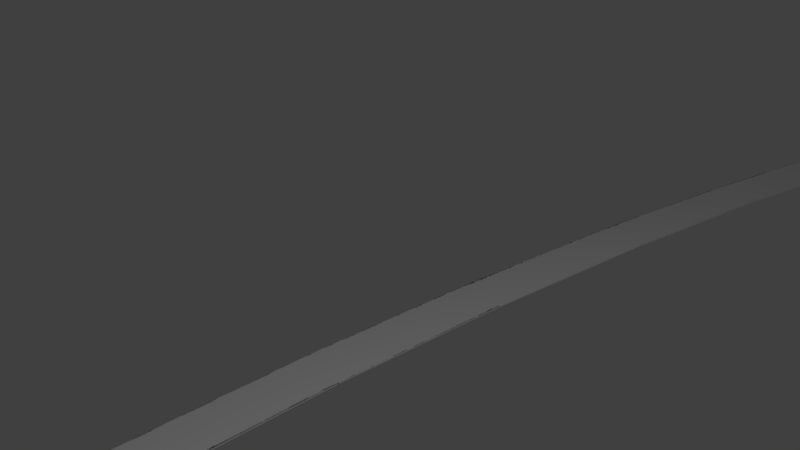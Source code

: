 # Source: katana_bendovervolvoroverlmao.blend  (saved by Blender 2.79.0; exported with 4.5.12 LTS)
import bpy
from mathutils import Matrix  # noqa: F401  (used for matrix-valued properties, if any)

bpy.ops.wm.read_factory_settings(use_empty=True)
scene = bpy.context.scene
scene.name = 'Scene'

# ---- collections
col_collection_1 = bpy.data.collections.new('Collection 1'); scene.collection.children.link(col_collection_1)

# ---- world
world_world = bpy.data.worlds.new('World'); scene.world = world_world
world_world.color = (0.05088, 0.05088, 0.05088)
world_world.use_sun_shadow = False
world_world.sun_shadow_jitter_overblur = 0.0
world_world.cycles.sampling_method = 'MANUAL'

# ---- cameras
cam_camera = bpy.data.cameras.new('Camera')
cam_camera.clip_end = 100.0
cam_camera.lens = 35.0
cam_camera.sensor_width = 32.0
cam_camera.sensor_height = 18.0
cam_camera.ortho_scale = 7.314
cam_camera.dof.focus_distance = 0.0
cam_camera.dof.aperture_fstop = 128.0

# ---- lights
light_lamp = bpy.data.lights.new('Lamp', 'POINT')
light_lamp.transmission_factor = 0.0
light_lamp.cutoff_distance = 30.0
light_lamp.energy = 100.0
light_lamp.shadow_buffer_clip_start = 1.001
light_lamp.shadow_soft_size = 0.1
light_lamp.shadow_maximum_resolution = 0.006
light_lamp.use_absolute_resolution = True

# ---- meshes
me_cylinder_001 = bpy.data.meshes.new('Cylinder.001')
me_cylinder_001.from_pydata([(0.0, 1.0, -1.0), (0.0, 1.0, 1.0), (0.1951, 0.9808, -1.0), (0.1951, 0.9808, 1.0), (0.3827, 0.9239, -1.0), (0.3827, 0.9239, 1.0), (0.5556, 0.8315, -1.0), (0.5556, 0.8315, 1.0), (0.7071, 0.7071, -1.0), (0.7071, 0.7071, 1.0), (0.8315, 0.5556, -1.0), (0.8315, 0.5556, 1.0), (0.9239, 0.3827, -1.0), (0.9239, 0.3827, 1.0), (0.9808, 0.1951, -1.0), (0.9808, 0.1951, 1.0), (1.0, 7.55e-08, -1.0), (1.0, 7.55e-08, 1.0), (0.9808, -0.1951, -1.0), (0.9808, -0.1951, 1.0), (0.9239, -0.3827, -1.0), (0.9239, -0.3827, 1.0), (0.8315, -0.5556, -1.0), (0.8315, -0.5556, 1.0), (0.7071, -0.7071, -1.0), (0.7071, -0.7071, 1.0), (0.5556, -0.8315, -1.0), (0.5556, -0.8315, 1.0), (0.3827, -0.9239, -1.0), (0.3827, -0.9239, 1.0), (0.1951, -0.9808, -1.0), (0.1951, -0.9808, 1.0), (-3.258e-07, -1.0, -1.0), (-3.258e-07, -1.0, 1.0), (-0.1951, -0.9808, -1.0), (-0.1951, -0.9808, 1.0), (-0.3827, -0.9239, -1.0), (-0.3827, -0.9239, 1.0), (-0.5556, -0.8315, -1.0), (-0.5556, -0.8315, 1.0), (-0.7071, -0.7071, -1.0), (-0.7071, -0.7071, 1.0), (-0.8315, -0.5556, -1.0), (-0.8315, -0.5556, 1.0), (-0.9239, -0.3827, -1.0), (-0.9239, -0.3827, 1.0), (-0.9808, -0.1951, -1.0), (-0.9808, -0.1951, 1.0), (-1.0, 9.656e-07, -1.0), (-1.0, 9.656e-07, 1.0), (-0.9808, 0.1951, -1.0), (-0.9808, 0.1951, 1.0), (-0.9239, 0.3827, -1.0), (-0.9239, 0.3827, 1.0), (-0.8315, 0.5556, -1.0), (-0.8315, 0.5556, 1.0), (-0.7071, 0.7071, -1.0), (-0.7071, 0.7071, 1.0), (-0.5556, 0.8315, -1.0), (-0.5556, 0.8315, 1.0), (-0.3827, 0.9239, -1.0), (-0.3827, 0.9239, 1.0), (-0.1951, 0.9808, -1.0), (-0.1951, 0.9808, 1.0)], [], [(0, 1, 3, 2), (2, 3, 5, 4), (4, 5, 7, 6), (6, 7, 9, 8), (8, 9, 11, 10), (10, 11, 13, 12), (12, 13, 15, 14), (14, 15, 17, 16), (16, 17, 19, 18), (18, 19, 21, 20), (20, 21, 23, 22), (22, 23, 25, 24), (24, 25, 27, 26), (26, 27, 29, 28), (28, 29, 31, 30), (30, 31, 33, 32), (32, 33, 35, 34), (34, 35, 37, 36), (36, 37, 39, 38), (38, 39, 41, 40), (40, 41, 43, 42), (42, 43, 45, 44), (44, 45, 47, 46), (46, 47, 49, 48), (48, 49, 51, 50), (50, 51, 53, 52), (52, 53, 55, 54), (54, 55, 57, 56), (56, 57, 59, 58), (58, 59, 61, 60), (3, 1, 63, 61, 59, 57, 55, 53, 51, 49, 47, 45, 43, 41, 39, 37, 35, 33, 31, 29, 27, 25, 23, 21, 19, 17, 15, 13, 11, 9, 7, 5), (60, 61, 63, 62), (62, 63, 1, 0), (0, 2, 4, 6, 8, 10, 12, 14, 16, 18, 20, 22, 24, 26, 28, 30, 32, 34, 36, 38, 40, 42, 44, 46, 48, 50, 52, 54, 56, 58, 60, 62)])
me_cylinder_001.use_remesh_preserve_volume = False
me_cylinder_001.use_remesh_preserve_attributes = False
me_cylinder_001.use_mirror_vertex_groups = False
me_cylinder_001.update()
me_plane_006 = bpy.data.meshes.new('Plane.006')
me_plane_006.from_pydata([(-1.747, 1.678, -0.0009268), (-0.1502, 1.68, -0.0009178), (-1.563, 4.763, -0.0005391), (0.02992, 4.765, -0.0005381), (-2.261, -1.249, -0.002012), (-0.6598, -1.248, -0.001993), (-2.261, -1.249, -0.002012), (-0.6598, -1.248, -0.001993), (-3.191, -4.424, -0.003975), (-1.583, -4.424, -0.00394), (-4.474, -7.526, -0.006681), (-2.854, -7.526, -0.006623), (-6.3, -10.92, -0.01053), (-4.658, -10.92, -0.01043), (-8.451, -14.16, -0.01507), (-6.76, -14.16, -0.01486), (-11.35, -17.81, -0.02119), (-9.34, -17.81, -0.02031), (-12.35, -18.93, -0.02329), (-1.563, 4.763, -0.0005391), (-1.747, 1.678, -0.0009268), (-0.1502, 1.68, -0.0009178), (0.02992, 4.765, -0.0005381), (-2.261, -1.249, -0.002012), (-0.6598, -1.248, -0.001993), (-2.261, -1.249, -0.002012), (-0.6598, -1.248, -0.001993), (-3.191, -4.424, -0.003975), (-1.583, -4.424, -0.00394), (-4.474, -7.526, -0.006681), (-2.854, -7.526, -0.006623), (-6.3, -10.92, -0.01053), (-4.658, -10.92, -0.01043), (-8.451, -14.16, -0.01507), (-6.76, -14.16, -0.01486), (-11.35, -17.81, -0.02119), (-9.34, -17.81, -0.02031), (-12.35, -18.93, -0.02329), (-1.083, 4.704, -0.0005777), (-1.266, 1.636, -0.000963), (0.3217, 1.636, -0.000955), (0.5007, 4.704, -0.0005777), (-1.777, -1.276, -0.002042), (-0.1849, -1.275, -0.002024), (-1.777, -1.276, -0.002042), (-0.1849, -1.275, -0.002024), (-1.103, -4.434, -0.003961), (-1.103, -4.434, -0.003961), (-2.703, -4.434, -0.003995), (-5.796, -10.9, -0.01052), (-5.796, -10.9, -0.01052), (-2.368, -7.52, -0.006628), (-3.979, -7.52, -0.006686), (-3.979, -7.52, -0.006686), (-4.162, -10.9, -0.01042), (-1.266, 1.636, -0.000963), (-6.254, -14.12, -0.01483), (-7.938, -14.13, -0.01504), (0.3217, 1.636, -0.000955), (-8.823, -17.75, -0.02025), (-10.82, -17.76, -0.02112), (-1.083, 4.704, -0.0005777), (-11.82, -18.88, -0.02322), (0.5007, 4.704, -0.0005777), (-1.777, -1.276, -0.002042), (-0.1849, -1.275, -0.002024), (-1.777, -1.276, -0.002042), (-0.1849, -1.275, -0.002024), (-2.703, -4.434, -0.003995), (-2.368, -7.52, -0.006628), (-4.162, -10.9, -0.01042), (-7.938, -14.13, -0.01504), (-6.254, -14.12, -0.01483), (-10.82, -17.76, -0.02112), (-8.823, -17.75, -0.02025), (-11.82, -18.88, -0.02322), (-1.563, 4.763, -0.0005391), (-1.747, 1.678, -0.0009268), (-0.1502, 1.68, -0.0009178), (0.02992, 4.765, -0.0005381), (-2.261, -1.249, -0.002012), (-0.6598, -1.248, -0.001993), (-0.6598, -1.248, -0.001993), (-1.583, -4.424, -0.00394), (-3.191, -4.424, -0.003975), (-2.261, -1.249, -0.002012), (-2.854, -7.526, -0.006623), (-4.474, -7.526, -0.006681), (-4.658, -10.92, -0.01043), (-6.3, -10.92, -0.01053), (-6.76, -14.16, -0.01486), (-8.451, -14.16, -0.01507), (-9.34, -17.81, -0.02031), (-11.35, -17.81, -0.02119), (-1.747, 1.678, -0.0009268), (-0.1502, 1.68, -0.0009178), (-1.563, 4.763, -0.0005391), (-12.35, -18.93, -0.02329), (0.02992, 4.765, -0.0005381), (-2.261, -1.249, -0.002012), (-0.6598, -1.248, -0.001993), (-3.191, -4.424, -0.003975), (-1.583, -4.424, -0.00394), (-4.474, -7.526, -0.006681), (-2.854, -7.526, -0.006623), (-6.3, -10.92, -0.01053), (-4.658, -10.92, -0.01043), (-8.451, -14.16, -0.01507), (-6.76, -14.16, -0.01486), (-1.083, 4.704, -0.0005777), (-1.266, 1.636, -0.000963), (0.3217, 1.636, -0.000955), (0.5007, 4.704, -0.0005777), (-1.777, -1.276, -0.002042), (-0.1849, -1.275, -0.002024), (-0.1849, -1.275, -0.002024), (-1.103, -4.434, -0.003961), (-2.703, -4.434, -0.003995), (-1.777, -1.276, -0.002042), (-2.368, -7.52, -0.006628), (-3.979, -7.52, -0.006686), (-4.162, -10.9, -0.01042), (-5.796, -10.9, -0.01052), (-6.254, -14.12, -0.01483), (-7.938, -14.13, -0.01504), (-8.823, -17.75, -0.02025), (-10.82, -17.76, -0.02112), (-1.266, 1.636, -0.000963), (0.3217, 1.636, -0.000955), (-1.083, 4.704, -0.0005777), (-11.82, -18.88, -0.02322), (0.5007, 4.704, -0.0005777), (-1.777, -1.276, -0.002042), (-0.1849, -1.275, -0.002024), (-1.777, -1.276, -0.002042), (-0.1849, -1.275, -0.002024), (-2.703, -4.434, -0.003995), (-1.103, -4.434, -0.003961), (-3.979, -7.52, -0.006686), (-2.368, -7.52, -0.006628), (-5.796, -10.9, -0.01052), (-4.162, -10.9, -0.01042), (-7.938, -14.13, -0.01504), (-6.254, -14.12, -0.01483), (-10.82, -17.76, -0.02112), (-8.823, -17.75, -0.02025), (-11.82, -18.88, -0.02322), (-1.564, 4.775, -0.05601), (-1.748, 1.687, -0.0564), (-0.152, 1.688, -0.05639), (0.02795, 4.776, -0.05601), (-2.262, -1.244, -0.05748), (-0.6612, -1.243, -0.05746), (-0.6612, -1.243, -0.05746), (-1.584, -4.422, -0.05941), (-3.192, -4.422, -0.05945), (-2.262, -1.244, -0.05748), (-2.855, -7.527, -0.06209), (-4.473, -7.527, -0.06215), (-4.658, -10.93, -0.0659), (-6.298, -10.93, -0.066), (-6.759, -14.17, -0.07033), (-8.449, -14.17, -0.07054), (-9.337, -17.82, -0.07578), (-11.34, -17.82, -0.07666), (-1.748, 1.687, -0.0564), (-0.152, 1.688, -0.05639), (-1.564, 4.775, -0.05601), (-12.34, -18.95, -0.07876), (0.02795, 4.776, -0.05601), (-2.262, -1.244, -0.05748), (-0.6612, -1.243, -0.05746), (-3.192, -4.422, -0.05945), (-1.584, -4.422, -0.05941), (-4.473, -7.527, -0.06215), (-2.855, -7.527, -0.06209), (-6.298, -10.93, -0.066), (-4.658, -10.93, -0.0659), (-8.449, -14.17, -0.07054), (-6.759, -14.17, -0.07033), (-1.085, 4.715, -0.05605), (-1.267, 1.644, -0.05643), (0.3197, 1.644, -0.05643), (0.4985, 4.715, -0.05605), (-1.778, -1.27, -0.05751), (-0.1865, -1.27, -0.05749), (-0.1865, -1.27, -0.05749), (-1.104, -4.432, -0.05943), (-2.703, -4.432, -0.05947), (-1.778, -1.27, -0.05751), (-2.368, -7.521, -0.0621), (-3.979, -7.522, -0.06216), (-4.162, -10.9, -0.06589), (-5.795, -10.91, -0.06599), (-6.253, -14.13, -0.0703), (-7.936, -14.13, -0.07051), (-8.82, -17.76, -0.07572), (-10.82, -17.77, -0.0766), (-1.267, 1.644, -0.05643), (0.3197, 1.644, -0.05643), (-1.085, 4.715, -0.05605), (-11.81, -18.89, -0.07869), (0.4985, 4.715, -0.05605), (-1.778, -1.27, -0.05751), (-0.1865, -1.27, -0.05749), (-1.778, -1.27, -0.05751), (-0.1865, -1.27, -0.05749), (-2.703, -4.432, -0.05947), (-1.104, -4.432, -0.05943), (-3.979, -7.522, -0.06216), (-2.368, -7.521, -0.0621), (-5.795, -10.91, -0.06599), (-4.162, -10.9, -0.06589), (-7.936, -14.13, -0.07051), (-6.253, -14.13, -0.0703), (-10.82, -17.77, -0.0766), (-8.82, -17.76, -0.07572), (-11.81, -18.89, -0.07869)], [], [(3, 22, 19, 2), (72, 74, 145, 143), (18, 37, 35, 16), (8, 27, 25, 6), (1, 21, 22, 3), (7, 26, 28, 9), (12, 31, 29, 10), (0, 20, 21, 1), (3, 2, 76, 79), (25, 27, 28, 26), (6, 44, 118, 85), (20, 23, 99, 94), (56, 54, 121, 123), (33, 35, 36, 34), (35, 37, 36), (13, 32, 34, 15), (17, 36, 37, 18), (14, 33, 31, 12), (9, 28, 30, 11), (4, 23, 20, 0), (10, 29, 27, 8), (1, 21, 24, 5), (15, 34, 36, 17), (6, 25, 26, 7), (16, 35, 33, 14), (2, 19, 20, 0), (11, 30, 32, 13), (41, 38, 61, 63), (1, 3, 79, 78), (62, 60, 73, 75), (48, 44, 66, 68), (40, 41, 63, 58), (45, 46, 47, 67), (50, 52, 53, 49), (39, 40, 58, 55), (40, 1, 78, 111), (19, 22, 98, 96), (71, 49, 140, 142), (0, 1, 78, 77), (22, 21, 95, 98), (52, 50, 122, 120), (70, 72, 143, 141), (54, 56, 72, 70), (59, 62, 75, 74), (57, 50, 49, 71), (46, 51, 69, 47), (42, 39, 55, 64), (52, 48, 68, 53), (40, 43, 65, 58), (56, 59, 74, 72), (44, 45, 67, 66), (60, 57, 71, 73), (38, 39, 55, 61), (51, 54, 70, 69), (2, 0, 77, 76), (23, 64, 132, 99), (23, 4, 42, 64), (17, 18, 97, 92), (54, 51, 119, 121), (5, 24, 65, 43), (18, 16, 93, 97), (49, 53, 138, 140), (45, 7, 82, 115), (20, 19, 96, 94), (4, 5, 43, 42), (48, 52, 120, 117), (69, 70, 141, 139), (21, 20, 94, 95), (51, 46, 116, 119), (16, 14, 91, 93), (6, 7, 45, 44), (53, 68, 136, 138), (15, 17, 92, 90), (44, 48, 117, 118), (47, 69, 139, 137), (112, 111, 182, 183), (136, 134, 205, 207), (87, 84, 155, 158), (111, 110, 181, 182), (135, 137, 208, 206), (83, 86, 157, 154), (110, 109, 180, 181), (133, 100, 171, 204), (84, 85, 156, 155), (105, 107, 178, 176), (134, 135, 206, 205), (82, 83, 154, 153), (108, 106, 177, 179), (128, 133, 204, 199), (85, 118, 189, 156), (78, 81, 152, 149), (107, 108, 179, 178), (132, 127, 198, 203), (111, 78, 149, 182), (80, 77, 148, 151), (103, 105, 176, 174), (131, 129, 200, 202), (81, 80, 151, 152), (106, 104, 175, 177), (128, 131, 202, 199), (99, 132, 203, 170), (79, 76, 147, 150), (130, 125, 196, 201), (115, 82, 153, 186), (78, 79, 150, 149), (50, 57, 124, 122), (24, 21, 95, 100), (5, 4, 80, 81), (73, 71, 142, 144), (65, 24, 100, 133), (4, 0, 77, 80), (75, 73, 144, 146), (59, 56, 123, 125), (28, 27, 101, 102), (1, 5, 81, 78), (74, 75, 146, 145), (57, 60, 126, 124), (55, 58, 128, 127), (61, 55, 127, 129), (7, 9, 83, 82), (60, 62, 130, 126), (30, 28, 102, 104), (8, 6, 85, 84), (62, 59, 125, 130), (39, 38, 109, 110), (27, 29, 103, 101), (58, 63, 131, 128), (40, 39, 110, 111), (9, 11, 86, 83), (63, 61, 129, 131), (41, 40, 111, 112), (32, 30, 104, 106), (10, 8, 84, 87), (64, 55, 127, 132), (38, 41, 112, 109), (29, 31, 105, 103), (58, 65, 133, 128), (42, 43, 114, 113), (33, 34, 108, 107), (55, 20, 94, 127), (11, 13, 88, 86), (66, 67, 135, 134), (39, 42, 113, 110), (34, 32, 106, 108), (0, 39, 110, 77), (12, 10, 87, 89), (43, 40, 111, 114), (31, 33, 107, 105), (21, 58, 128, 95), (67, 47, 137, 135), (13, 15, 90, 88), (68, 66, 134, 136), (14, 12, 89, 91), (46, 45, 115, 116), (149, 152, 151, 148), (165, 167, 169, 166), (172, 174, 175, 173), (174, 176, 177, 175), (176, 178, 179, 177), (182, 181, 184, 185), (198, 199, 202, 200), (205, 206, 208, 207), (207, 208, 210, 209), (209, 210, 212, 211), (211, 212, 214, 213), (213, 214, 216, 215), (215, 216, 217), (160, 158, 191, 193), (153, 154, 187, 186), (149, 150, 183, 182), (155, 156, 189, 188), (168, 164, 197, 201), (150, 147, 180, 183), (159, 161, 194, 192), (163, 168, 201, 196), (162, 160, 193, 195), (154, 157, 190, 187), (158, 155, 188, 191), (161, 163, 196, 194), (165, 170, 203, 198), (164, 162, 195, 197), (147, 148, 181, 180), (157, 159, 192, 190), (171, 166, 199, 204), (86, 88, 159, 157), (109, 112, 183, 180), (89, 87, 158, 160), (137, 139, 210, 208), (113, 114, 185, 184), (88, 90, 161, 159), (138, 136, 207, 209), (110, 113, 184, 181), (91, 89, 160, 162), (114, 111, 182, 185), (90, 92, 163, 161), (139, 141, 212, 210), (116, 115, 186, 187), (93, 91, 162, 164), (140, 138, 209, 211), (118, 117, 188, 189), (95, 94, 165, 166), (127, 94, 165, 198), (119, 116, 187, 190), (94, 96, 167, 165), (77, 110, 181, 148), (141, 143, 214, 212), (117, 120, 191, 188), (97, 93, 164, 168), (95, 128, 199, 166), (142, 140, 211, 213), (121, 119, 190, 192), (92, 97, 168, 163), (120, 122, 193, 191), (98, 95, 166, 169), (143, 145, 216, 214), (123, 121, 192, 194), (96, 98, 169, 167), (144, 142, 213, 215), (122, 124, 195, 193), (94, 99, 170, 165), (146, 144, 215, 217), (125, 123, 194, 196), (100, 95, 166, 171), (145, 146, 217, 216), (124, 126, 197, 195), (102, 101, 172, 173), (127, 128, 199, 198), (76, 77, 148, 147), (129, 127, 198, 200), (104, 102, 173, 175), (77, 78, 149, 148), (126, 130, 201, 197), (101, 103, 174, 172)])
me_plane_006.use_remesh_preserve_volume = False
me_plane_006.use_remesh_preserve_attributes = False
me_plane_006.use_mirror_vertex_groups = False
me_plane_006.update()

# ---- objects
ob_cylinder = bpy.data.objects.new('Cylinder', me_cylinder_001)
ob_plane_005 = bpy.data.objects.new('Plane.005', me_plane_006)
ob_lamp = bpy.data.objects.new('Lamp', light_lamp)
ob_camera = bpy.data.objects.new('Camera', cam_camera)

# ---- transforms, parenting, visibility, modifiers, constraints
ob_cylinder.location = (0.1306, -3.727, 0.006806)
ob_cylinder.rotation_euler = (1.571, 1.571, 0.0)
ob_cylinder.scale = (-0.08753, -0.1452, 1.427)
ob_cylinder.lineart.crease_threshold = 0.0
ob_plane_005.location = (0.0, 0.0, 0.0)
ob_plane_005.scale = (-0.1803, -0.4834, -0.1803)
ob_plane_005.lineart.crease_threshold = 0.0
ob_lamp.location = (3.243, -1.462, 3.755)
ob_lamp.rotation_euler = (0.6503, 0.05522, 1.866)
ob_lamp.scale = (0.2006, 0.2006, 0.2006)
ob_lamp.lock_rotations_4d = False
ob_lamp.empty_display_type = 'ARROWS'
ob_lamp.color = (0.0, 0.0, 0.0, 0.0)
ob_lamp.lineart.crease_threshold = 0.0
ob_camera.location = (3.81, -3.584, 3.32)
ob_camera.rotation_euler = (1.109, 0.0, 0.8149)
ob_camera.scale = (0.2006, 0.2006, 0.2006)
ob_camera.lock_rotations_4d = False
ob_camera.empty_display_type = 'ARROWS'
ob_camera.color = (0.0, 0.0, 0.0, 0.0)
ob_camera.display_type = 'WIRE'
ob_camera.lineart.crease_threshold = 0.0

# ---- collection membership
col_collection_1.objects.link(ob_cylinder)
col_collection_1.objects.link(ob_plane_005)
col_collection_1.objects.link(ob_lamp)
col_collection_1.objects.link(ob_camera)

# ---- scene / render settings (as saved in the file)
scene.camera = ob_camera
scene.frame_start = 1; scene.frame_end = 250; scene.frame_set(0)
scene.render.engine = 'BLENDER_EEVEE_NEXT'
scene.render.resolution_percentage = 50
scene.render.dither_intensity = 0.0
scene.cycles.use_denoising = False
scene.cycles.samples = 128
scene.cycles.sampling_pattern = 'TABULATED_SOBOL'
scene.cycles.use_adaptive_sampling = False
scene.cycles.use_light_tree = False
scene.cycles.blur_glossy = 0.0
scene.cycles.sample_clamp_indirect = 0.0
scene.view_settings.view_transform = 'Standard'
bpy.context.view_layer.update()
